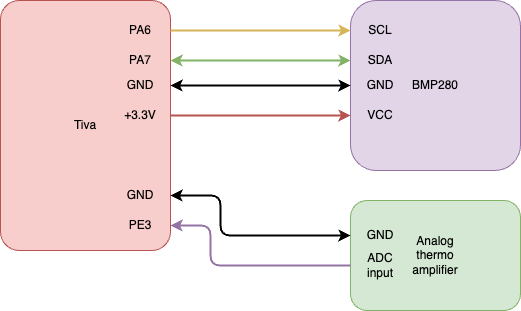

The diagram above was exported from draw.io. Its source (the exported page's mxGraphModel, read from the mxfile embedded in the PNG):
<mxGraphModel dx="775" dy="482" grid="1" gridSize="10" guides="1" tooltips="1" connect="1" arrows="1" fold="1" page="1" pageScale="1" pageWidth="850" pageHeight="1100" math="0" shadow="0">
  <root>
    <mxCell id="0" />
    <mxCell id="1" parent="0" />
    <mxCell id="2" value="Tiva" style="rounded=1;whiteSpace=wrap;html=1;arcSize=11;fillColor=#f8cecc;strokeColor=#b85450;" vertex="1" parent="1">
      <mxGeometry x="170" y="220" width="170" height="250" as="geometry" />
    </mxCell>
    <mxCell id="3" value="BMP280" style="rounded=1;whiteSpace=wrap;html=1;fillColor=#e1d5e7;strokeColor=#9673a6;" vertex="1" parent="1">
      <mxGeometry x="520" y="220" width="170" height="170" as="geometry" />
    </mxCell>
    <mxCell id="4" value="Analog&lt;br&gt;thermo&lt;br&gt;amplifier" style="rounded=1;whiteSpace=wrap;html=1;fillColor=#d5e8d4;strokeColor=#82b366;" vertex="1" parent="1">
      <mxGeometry x="520" y="420" width="170" height="110" as="geometry" />
    </mxCell>
    <mxCell id="16" style="edgeStyle=none;html=1;exitX=1;exitY=0.5;exitDx=0;exitDy=0;entryX=0;entryY=0.5;entryDx=0;entryDy=0;fillColor=#fff2cc;strokeColor=#d6b656;strokeWidth=2;" edge="1" parent="1" source="5" target="8">
      <mxGeometry relative="1" as="geometry" />
    </mxCell>
    <mxCell id="5" value="PA6" style="text;html=1;strokeColor=none;fillColor=none;align=center;verticalAlign=middle;whiteSpace=wrap;rounded=0;" vertex="1" parent="1">
      <mxGeometry x="280" y="235" width="60" height="30" as="geometry" />
    </mxCell>
    <mxCell id="21" style="edgeStyle=none;html=1;exitX=1;exitY=0.5;exitDx=0;exitDy=0;entryX=0;entryY=0.5;entryDx=0;entryDy=0;startArrow=classic;startFill=1;fillColor=#d5e8d4;strokeColor=#82b366;strokeWidth=2;" edge="1" parent="1" source="6" target="9">
      <mxGeometry relative="1" as="geometry" />
    </mxCell>
    <mxCell id="6" value="PA7" style="text;html=1;strokeColor=none;fillColor=none;align=center;verticalAlign=middle;whiteSpace=wrap;rounded=0;" vertex="1" parent="1">
      <mxGeometry x="280" y="265" width="60" height="30" as="geometry" />
    </mxCell>
    <mxCell id="8" value="SCL" style="text;html=1;strokeColor=none;fillColor=none;align=center;verticalAlign=middle;whiteSpace=wrap;rounded=0;" vertex="1" parent="1">
      <mxGeometry x="520" y="235" width="60" height="30" as="geometry" />
    </mxCell>
    <mxCell id="9" value="SDA" style="text;html=1;strokeColor=none;fillColor=none;align=center;verticalAlign=middle;whiteSpace=wrap;rounded=0;" vertex="1" parent="1">
      <mxGeometry x="520" y="265" width="60" height="30" as="geometry" />
    </mxCell>
    <mxCell id="19" style="edgeStyle=none;html=1;exitX=1;exitY=0.5;exitDx=0;exitDy=0;entryX=0;entryY=0.5;entryDx=0;entryDy=0;startArrow=classic;startFill=1;strokeWidth=2;" edge="1" parent="1" source="10" target="17">
      <mxGeometry relative="1" as="geometry" />
    </mxCell>
    <mxCell id="10" value="GND" style="text;html=1;strokeColor=none;fillColor=none;align=center;verticalAlign=middle;whiteSpace=wrap;rounded=0;" vertex="1" parent="1">
      <mxGeometry x="280" y="290" width="60" height="30" as="geometry" />
    </mxCell>
    <mxCell id="20" style="edgeStyle=none;html=1;exitX=1;exitY=0.5;exitDx=0;exitDy=0;entryX=0;entryY=0.5;entryDx=0;entryDy=0;fillColor=#f8cecc;strokeColor=#b85450;strokeWidth=2;" edge="1" parent="1" source="11" target="18">
      <mxGeometry relative="1" as="geometry" />
    </mxCell>
    <mxCell id="11" value="+3.3V" style="text;html=1;strokeColor=none;fillColor=none;align=center;verticalAlign=middle;whiteSpace=wrap;rounded=0;" vertex="1" parent="1">
      <mxGeometry x="280" y="320" width="60" height="30" as="geometry" />
    </mxCell>
    <mxCell id="22" style="edgeStyle=none;html=1;exitX=1;exitY=0.5;exitDx=0;exitDy=0;entryX=0;entryY=0.5;entryDx=0;entryDy=0;startArrow=classic;startFill=1;strokeWidth=2;" edge="1" parent="1" source="12" target="14">
      <mxGeometry relative="1" as="geometry">
        <Array as="points">
          <mxPoint x="390" y="415" />
          <mxPoint x="390" y="455" />
        </Array>
      </mxGeometry>
    </mxCell>
    <mxCell id="12" value="GND" style="text;html=1;strokeColor=none;fillColor=none;align=center;verticalAlign=middle;whiteSpace=wrap;rounded=0;" vertex="1" parent="1">
      <mxGeometry x="280" y="400" width="60" height="30" as="geometry" />
    </mxCell>
    <mxCell id="23" style="edgeStyle=none;html=1;exitX=1;exitY=0.5;exitDx=0;exitDy=0;entryX=0;entryY=0.5;entryDx=0;entryDy=0;startArrow=classic;startFill=1;endArrow=none;endFill=0;fillColor=#e1d5e7;strokeColor=#9673a6;strokeWidth=2;" edge="1" parent="1" source="13" target="15">
      <mxGeometry relative="1" as="geometry">
        <Array as="points">
          <mxPoint x="380" y="445" />
          <mxPoint x="380" y="485" />
        </Array>
      </mxGeometry>
    </mxCell>
    <mxCell id="13" value="PE3" style="text;html=1;strokeColor=none;fillColor=none;align=center;verticalAlign=middle;whiteSpace=wrap;rounded=0;" vertex="1" parent="1">
      <mxGeometry x="280" y="430" width="60" height="30" as="geometry" />
    </mxCell>
    <mxCell id="14" value="GND" style="text;html=1;strokeColor=none;fillColor=none;align=center;verticalAlign=middle;whiteSpace=wrap;rounded=0;" vertex="1" parent="1">
      <mxGeometry x="520" y="440" width="60" height="30" as="geometry" />
    </mxCell>
    <mxCell id="15" value="ADC&lt;br&gt;input" style="text;html=1;strokeColor=none;fillColor=none;align=center;verticalAlign=middle;whiteSpace=wrap;rounded=0;" vertex="1" parent="1">
      <mxGeometry x="520" y="470" width="60" height="30" as="geometry" />
    </mxCell>
    <mxCell id="17" value="GND" style="text;html=1;strokeColor=none;fillColor=none;align=center;verticalAlign=middle;whiteSpace=wrap;rounded=0;" vertex="1" parent="1">
      <mxGeometry x="520" y="290" width="60" height="30" as="geometry" />
    </mxCell>
    <mxCell id="18" value="VCC" style="text;html=1;strokeColor=none;fillColor=none;align=center;verticalAlign=middle;whiteSpace=wrap;rounded=0;" vertex="1" parent="1">
      <mxGeometry x="520" y="320" width="60" height="30" as="geometry" />
    </mxCell>
  </root>
</mxGraphModel>